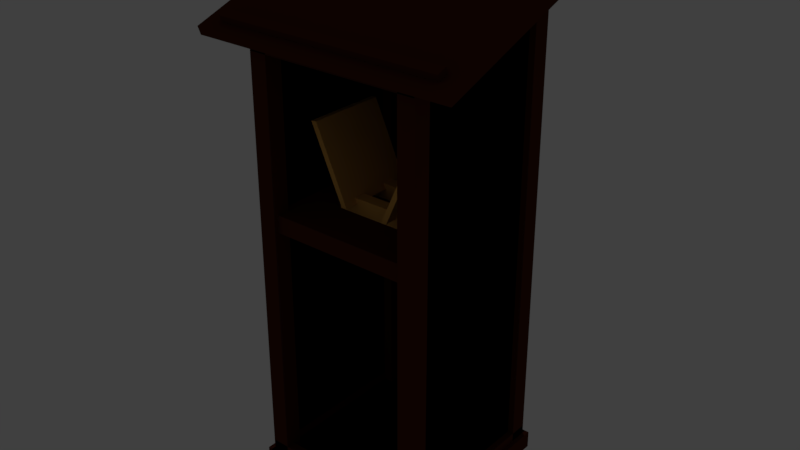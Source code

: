 # Source: simplepulpitJoined.blend  (saved by Blender 2.79.0; exported with 4.5.12 LTS)
import bpy
from mathutils import Matrix  # noqa: F401  (used for matrix-valued properties, if any)

bpy.ops.wm.read_factory_settings(use_empty=True)
scene = bpy.context.scene
scene.name = 'Scene'

# ---- collections
col_collection_1 = bpy.data.collections.new('Collection 1'); scene.collection.children.link(col_collection_1)

# ---- materials (node trees are filled in below, after node groups)
mat_material_004 = bpy.data.materials.new('Material.004')
mat_material_004.alpha_threshold = 0.0
mat_material_004.use_transparent_shadow = False
mat_material_004.diffuse_color = (0.07819, 0.01764, 0.006049, 1.0)
mat_material_004.roughness = 0.5
mat_material_003 = bpy.data.materials.new('Material.003')
mat_material_003.alpha_threshold = 0.0
mat_material_003.use_transparent_shadow = False
mat_material_003.roughness = 0.5
mat_none = bpy.data.materials.new('None')
mat_none.alpha_threshold = 0.0
mat_none.use_transparent_shadow = False
mat_none.diffuse_color = (0.8, 0.4136, 0.09637, 1.0)
mat_none.specular_color = (0.8, 0.8, 0.8)
mat_none.roughness = 0.5
mat_none.specular_intensity = 1.0

# ---- material node trees
mat_material_003.use_nodes = True; mat_material_003.node_tree.nodes.clear()
_N = mat_material_003.node_tree.nodes; _L = mat_material_003.node_tree.links
n0 = _N.new('NodeUndefined'); n0.name = 'Texture'; n0.location = (-240, -4)
n0.inputs[0].default_value = (0.0, 0.0, 0.0)
n1 = _N.new('NodeUndefined'); n1.name = 'Output'; n1.location = (300, 300)
n1.inputs[1].default_value = 1.0
n2 = _N.new('NodeUndefined'); n2.name = 'Texture.002'; n2.location = (-472, 434)
n2.inputs[0].default_value = (0.0, 0.0, 0.0)
n3 = _N.new('ShaderNodeNormalMap'); n3.name = 'Normal Map'; n3.location = (-252, 269)
n4 = _N.new('NodeUndefined'); n4.name = 'Material'; n4.location = (10, 300)
n4.inputs[1].default_value = (1.0, 1.0, 1.0, 1.0)
n4.inputs[3].default_value = (0.0, 0.0, 0.0)
n5 = _N.new('NodeUndefined'); n5.name = 'Texture.001'; n5.location = (-456, 77)
n5.inputs[0].default_value = (0.0, 0.0, 0.0)
_L.new(n4.outputs[0], n1.inputs[0])
_L.new(n0.outputs[1], n4.inputs[0])
_L.new(n0.outputs[0], n4.inputs[2])
_L.new(n5.outputs[1], n3.inputs[1])
_L.new(n5.outputs[0], n3.inputs[0])

# ---- world
world_world = bpy.data.worlds.new('World'); scene.world = world_world
world_world.color = (0.05088, 0.05088, 0.05088)
world_world.use_sun_shadow = False
world_world.sun_shadow_jitter_overblur = 0.0
world_world.cycles.sampling_method = 'MANUAL'

# ---- lights
light_point = bpy.data.lights.new('Point', 'POINT')
light_point.transmission_factor = 0.0
light_point.energy = 250.0
light_point.shadow_buffer_clip_start = 0.5
light_point.shadow_soft_size = 0.2041
light_point.shadow_maximum_resolution = 0.006
light_point.use_absolute_resolution = True

# ---- meshes
me_cube_022 = bpy.data.meshes.new('Cube.022')
me_cube_022.from_pydata([(-1.0, -1.0, -1.0), (-1.0, -1.0, 1.0), (-1.0, 1.0, -1.0), (-1.0, 1.0, 1.0), (1.0, -1.0, -1.0), (1.0, -1.0, 1.0), (1.0, 1.0, -1.0), (1.0, 1.0, 1.0), (-1.685, -1.301, 36.79), (-1.685, -1.339, 38.67), (-1.685, 1.339, 53.89), (-1.685, 1.301, 55.77), (1.685, -1.301, 36.79), (1.685, -1.339, 38.67), (1.685, 1.339, 53.89), (1.685, 1.301, 55.77), (-1.461, -1.184, 39.12), (-1.461, -1.222, 41.0), (-1.461, -1.057, 39.94), (-1.461, -1.095, 41.82), (1.461, -1.184, 39.12), (1.461, -1.222, 41.0), (1.461, -1.057, 39.94), (1.461, -1.095, 41.82), (-0.3258, 1.067, 26.08), (0.3258, 1.067, 26.08), (-0.3258, 1.18, 26.08), (0.3258, 1.18, 26.08), (-0.3258, 1.067, 24.08), (0.3258, 1.067, 24.08), (-0.3258, 1.18, 24.08), (0.3258, 1.18, 24.08), (-0.05618, 1.067, 2.884), (-0.05618, 1.067, 32.88), (-0.05618, 1.18, 2.884), (-0.05618, 1.18, 32.88), (0.05618, 1.067, 2.884), (0.05618, 1.067, 32.88), (0.05618, 1.18, 2.884), (0.05618, 1.18, 32.88), (-1.124, 0.8989, -60.52), (-1.124, 0.8989, 52.28), (-1.124, 1.124, -60.52), (-1.124, 1.124, 52.28), (-0.8989, 0.8989, -60.52), (-0.8989, 0.8989, 52.28), (-0.8989, 1.124, -60.52), (-0.8989, 1.124, 52.28), (-1.112, -1.124, -58.12), (-1.112, -1.124, -56.12), (-1.112, -1.011, -58.12), (-1.112, -1.011, -56.12), (1.112, -1.124, -58.12), (1.112, -1.124, -56.12), (1.112, -1.011, -58.12), (1.112, -1.011, -56.12), (-0.8989, -1.065, -2.786), (-0.8989, -1.065, 1.214), (-0.8989, -0.8964, -2.786), (-0.8989, -0.8964, 1.214), (0.8989, -1.065, -2.786), (0.8989, -1.065, 1.214), (0.8989, -0.8964, -2.786), (0.8989, -0.8964, 1.214), (-1.011, -1.112, -58.12), (-1.011, -1.112, -56.12), (-1.124, -1.112, -58.12), (-1.124, -1.112, -56.12), (-1.011, 1.112, -58.12), (-1.011, 1.112, -56.12), (-1.124, 1.112, -58.12), (-1.124, 1.112, -56.12), (1.124, -1.112, -58.12), (1.124, -1.112, -56.12), (1.011, -1.112, -58.12), (1.011, -1.112, -56.12), (1.124, 1.112, -58.12), (1.124, 1.112, -56.12), (1.011, 1.112, -58.12), (1.011, 1.112, -56.12), (-1.112, 1.011, -58.12), (-1.112, 1.011, -56.12), (-1.112, 1.124, -58.12), (-1.112, 1.124, -56.12), (1.112, 1.011, -58.12), (1.112, 1.011, -56.12), (1.112, 1.124, -58.12), (1.112, 1.124, -56.12), (-1.112, -1.124, 34.98), (-1.112, -1.124, 37.98), (-1.112, -1.011, 34.98), (-1.112, -1.011, 37.98), (1.112, -1.124, 34.98), (1.112, -1.124, 37.98), (1.112, -1.011, 34.98), (1.112, -1.011, 37.98), (1.124, -1.007, 35.23), (1.124, -1.084, 38.99), (1.011, -1.007, 35.23), (1.011, -1.084, 38.99), (1.124, 1.084, 48.78), (1.124, 1.007, 52.54), (1.011, 1.084, 48.78), (1.011, 1.007, 52.54), (-1.112, 1.011, 48.88), (-1.112, 1.011, 52.88), (-1.112, 1.124, 48.88), (-1.112, 1.124, 52.88), (1.112, 1.011, 48.88), (1.112, 1.011, 52.88), (1.112, 1.124, 48.88), (1.112, 1.124, 52.88), (-1.011, -1.007, 35.23), (-1.011, -1.084, 38.99), (-1.124, -1.007, 35.23), (-1.124, -1.084, 38.99), (-1.011, 1.084, 48.78), (-1.011, 1.007, 52.54), (-1.124, 1.084, 48.78), (-1.124, 1.007, 52.54), (-1.124, -1.124, -61.72), (-1.124, -1.124, 38.28), (-1.124, -0.8989, -61.72), (-1.124, -0.8989, 38.28), (-0.8989, -1.124, -61.72), (-0.8989, -1.124, 38.28), (-0.8989, -0.8989, -61.72), (-0.8989, -0.8989, 38.28), (0.8989, -1.124, -61.72), (0.8989, -1.124, 38.28), (0.8989, -0.8989, -61.72), (0.8989, -0.8989, 38.28), (1.124, -1.124, -61.72), (1.124, -1.124, 38.28), (1.124, -0.8989, -61.72), (1.124, -0.8989, 38.28), (0.8989, 0.8989, -60.92), (0.8989, 0.8989, 52.68), (0.8989, 1.124, -60.92), (0.8989, 1.124, 52.68), (1.124, 0.8989, -60.92), (1.124, 0.8989, 52.68), (1.124, 1.124, -60.92), (1.124, 1.124, 52.68), (-0.9551, -1.18, -62.12), (-0.9551, -1.18, -58.12), (-1.18, -1.18, -62.12), (-1.18, -1.18, -58.12), (-0.9551, 1.18, -62.12), (-0.9551, 1.18, -58.12), (-1.18, 1.18, -62.12), (-1.18, 1.18, -58.12), (1.18, -1.18, -62.12), (1.18, -1.18, -58.12), (0.9551, -1.18, -62.12), (0.9551, -1.18, -58.12), (1.18, 1.18, -62.12), (1.18, 1.18, -58.12), (0.9551, 1.18, -62.12), (0.9551, 1.18, -58.12), (-1.124, -1.18, -62.12), (-1.124, -1.18, -58.12), (-1.124, -0.9551, -62.12), (-1.124, -0.9551, -58.12), (1.124, -1.18, -62.12), (1.124, -1.18, -58.12), (1.124, -0.9551, -62.12), (1.124, -0.9551, -58.12), (-1.124, 0.9551, -62.12), (-1.124, 0.9551, -58.12), (-1.124, 1.18, -62.12), (-1.124, 1.18, -58.12), (1.124, 0.9551, -62.12), (1.124, 0.9551, -58.12), (1.124, 1.18, -62.12), (1.124, 1.18, -58.12), (-1.011, 1.022, -58.12), (-1.011, 1.022, 49.88), (-1.011, 1.045, -58.12), (-1.011, 1.045, 49.88), (1.011, 1.022, -58.12), (1.011, 1.022, 49.88), (1.011, 1.045, -58.12), (1.011, 1.045, 49.88), (-1.011, -1.011, -61.98), (-1.011, -1.011, -57.98), (-1.011, 1.011, -61.98), (-1.011, 1.011, -57.98), (1.011, -1.011, -61.98), (1.011, -1.011, -57.98), (1.011, 1.011, -61.98), (1.011, 1.011, -57.98), (-1.022, -1.011, -60.12), (-1.022, -1.011, 36.66), (-1.045, -1.011, -60.12), (-1.045, -1.011, 38.32), (-1.022, 1.011, -60.12), (-1.022, 1.011, 47.88), (-1.045, 1.011, -60.12), (-1.045, 1.011, 47.88), (1.045, -1.011, -60.12), (1.045, -1.011, 37.88), (1.022, -1.011, -60.12), (1.022, -1.011, 37.88), (1.045, 1.011, -60.12), (1.045, 1.011, 47.88), (1.022, 1.011, -60.12), (1.022, 1.011, 47.88), (0.2529, -0.6267, 3.187), (0.6762, -0.6267, 19.98), (0.6762, 0.3749, 19.98), (0.2529, 0.3749, 3.187), (0.7488, 0.3749, 20.04), (0.3255, 0.3749, 3.223), (0.7488, -0.6267, 20.04), (0.3255, -0.6267, 3.223), (-0.3255, -0.6267, 3.223), (-0.7488, -0.6267, 19.84), (-0.7488, 0.3749, 19.84), (-0.3255, 0.3749, 3.223), (-0.6762, 0.3749, 19.98), (-0.2529, 0.3749, 3.303), (-0.6762, -0.6267, 19.98), (-0.2529, -0.6267, 3.303), (-0.5008, 0.04937, 0.9058), (-0.5008, 0.04937, 4.472), (-0.5008, 0.1996, 4.472), (-0.5008, 0.1996, 0.9058), (0.5008, 0.1996, 4.472), (0.5008, 0.1996, 0.9059), (0.5008, 0.04937, 4.472), (0.5008, 0.04937, 0.9059), (-0.5008, -0.4515, 0.9058), (-0.5008, -0.4515, 4.472), (-0.5008, -0.3012, 4.472), (-0.5008, -0.3012, 0.9058), (0.5008, -0.3012, 4.472), (0.5008, -0.3012, 0.9059), (0.5008, -0.4515, 4.472), (0.5008, -0.4515, 0.9059)], [], [(0, 1, 3, 2), (2, 3, 7, 6), (6, 7, 5, 4), (4, 5, 1, 0), (2, 6, 4, 0), (7, 3, 1, 5), (8, 9, 11, 10), (10, 11, 15, 14), (14, 15, 13, 12), (12, 13, 9, 8), (10, 14, 12, 8), (15, 11, 9, 13), (16, 17, 19, 18), (18, 19, 23, 22), (22, 23, 21, 20), (20, 21, 17, 16), (18, 22, 20, 16), (23, 19, 17, 21), (24, 25, 27, 26), (26, 27, 31, 30), (30, 31, 29, 28), (28, 29, 25, 24), (26, 30, 28, 24), (31, 27, 25, 29), (32, 33, 35, 34), (34, 35, 39, 38), (38, 39, 37, 36), (36, 37, 33, 32), (34, 38, 36, 32), (39, 35, 33, 37), (40, 41, 43, 42), (42, 43, 47, 46), (46, 47, 45, 44), (44, 45, 41, 40), (42, 46, 44, 40), (47, 43, 41, 45), (48, 49, 51, 50), (50, 51, 55, 54), (54, 55, 53, 52), (52, 53, 49, 48), (50, 54, 52, 48), (55, 51, 49, 53), (56, 57, 59, 58), (58, 59, 63, 62), (62, 63, 61, 60), (60, 61, 57, 56), (58, 62, 60, 56), (63, 59, 57, 61), (64, 65, 67, 66), (66, 67, 71, 70), (70, 71, 69, 68), (68, 69, 65, 64), (66, 70, 68, 64), (71, 67, 65, 69), (72, 73, 75, 74), (74, 75, 79, 78), (78, 79, 77, 76), (76, 77, 73, 72), (74, 78, 76, 72), (79, 75, 73, 77), (80, 81, 83, 82), (82, 83, 87, 86), (86, 87, 85, 84), (84, 85, 81, 80), (82, 86, 84, 80), (87, 83, 81, 85), (88, 89, 91, 90), (90, 91, 95, 94), (94, 95, 93, 92), (92, 93, 89, 88), (90, 94, 92, 88), (95, 91, 89, 93), (96, 97, 99, 98), (98, 99, 103, 102), (102, 103, 101, 100), (100, 101, 97, 96), (98, 102, 100, 96), (103, 99, 97, 101), (104, 105, 107, 106), (106, 107, 111, 110), (110, 111, 109, 108), (108, 109, 105, 104), (106, 110, 108, 104), (111, 107, 105, 109), (112, 113, 115, 114), (114, 115, 119, 118), (118, 119, 117, 116), (116, 117, 113, 112), (114, 118, 116, 112), (119, 115, 113, 117), (120, 121, 123, 122), (122, 123, 127, 126), (126, 127, 125, 124), (124, 125, 121, 120), (122, 126, 124, 120), (127, 123, 121, 125), (128, 129, 131, 130), (130, 131, 135, 134), (134, 135, 133, 132), (132, 133, 129, 128), (130, 134, 132, 128), (135, 131, 129, 133), (136, 137, 139, 138), (138, 139, 143, 142), (142, 143, 141, 140), (140, 141, 137, 136), (138, 142, 140, 136), (143, 139, 137, 141), (144, 145, 147, 146), (146, 147, 151, 150), (150, 151, 149, 148), (148, 149, 145, 144), (146, 150, 148, 144), (151, 147, 145, 149), (152, 153, 155, 154), (154, 155, 159, 158), (158, 159, 157, 156), (156, 157, 153, 152), (154, 158, 156, 152), (159, 155, 153, 157), (160, 161, 163, 162), (162, 163, 167, 166), (166, 167, 165, 164), (164, 165, 161, 160), (162, 166, 164, 160), (167, 163, 161, 165), (168, 169, 171, 170), (170, 171, 175, 174), (174, 175, 173, 172), (172, 173, 169, 168), (170, 174, 172, 168), (175, 171, 169, 173), (176, 177, 179, 178), (178, 179, 183, 182), (182, 183, 181, 180), (180, 181, 177, 176), (178, 182, 180, 176), (183, 179, 177, 181), (184, 185, 187, 186), (186, 187, 191, 190), (190, 191, 189, 188), (188, 189, 185, 184), (186, 190, 188, 184), (191, 187, 185, 189), (192, 193, 195, 194), (194, 195, 199, 198), (198, 199, 197, 196), (196, 197, 193, 192), (194, 198, 196, 192), (199, 195, 193, 197), (200, 201, 203, 202), (202, 203, 207, 206), (206, 207, 205, 204), (204, 205, 201, 200), (202, 206, 204, 200), (207, 203, 201, 205), (208, 209, 210, 211), (211, 210, 212, 213), (213, 212, 214, 215), (215, 214, 209, 208), (211, 213, 215, 208), (212, 210, 209, 214), (216, 217, 218, 219), (219, 218, 220, 221), (221, 220, 222, 223), (223, 222, 217, 216), (219, 221, 223, 216), (220, 218, 217, 222), (224, 225, 226, 227), (227, 226, 228, 229), (229, 228, 230, 231), (231, 230, 225, 224), (227, 229, 231, 224), (228, 226, 225, 230), (232, 233, 234, 235), (235, 234, 236, 237), (237, 236, 238, 239), (239, 238, 233, 232), (235, 237, 239, 232), (236, 234, 233, 238)])
me_cube_022.polygons.foreach_set('use_smooth', [0, 0, 0, 0, 0, 0, 0, 0, 0, 0, 0, 0, 0, 0, 0, 0, 0, 0, 0, 0, 0, 0, 0, 0, 0, 0, 0, 0, 0, 0, 0, 0, 0, 0, 0, 0, 0, 0, 0, 0, 0, 0, 0, 0, 0, 0, 0, 0, 0, 0, 0, 0, 0, 0, 0, 0, 0, 0, 0, 0, 0, 0, 0, 0, 0, 0, 0, 0, 0, 0, 0, 0, 0, 0, 0, 0, 0, 0, 0, 0, 0, 0, 0, 0, 0, 0, 0, 0, 0, 0, 0, 0, 0, 0, 0, 0, 0, 0, 0, 0, 0, 0, 0, 0, 0, 0, 0, 0, 0, 0, 0, 0, 0, 0, 0, 0, 0, 0, 0, 0, 0, 0, 0, 0, 0, 0, 0, 0, 0, 0, 0, 0, 0, 0, 0, 0, 0, 0, 0, 0, 0, 0, 0, 0, 0, 0, 0, 0, 0, 0, 0, 0, 0, 0, 0, 0, 1, 1, 1, 1, 1, 1, 1, 1, 1, 1, 1, 1, 1, 1, 1, 1, 1, 1, 1, 1, 1, 1, 1, 1])
me_cube_022.polygons.foreach_set('material_index', [0, 0, 0, 0, 0, 0, 0, 0, 0, 0, 0, 0, 0, 0, 0, 0, 0, 0, 0, 0, 0, 0, 0, 0, 0, 0, 0, 0, 0, 0, 0, 0, 0, 0, 0, 0, 0, 0, 0, 0, 0, 0, 0, 0, 0, 0, 0, 0, 0, 0, 0, 0, 0, 0, 0, 0, 0, 0, 0, 0, 0, 0, 0, 0, 0, 0, 0, 0, 0, 0, 0, 0, 0, 0, 0, 0, 0, 0, 0, 0, 0, 0, 0, 0, 0, 0, 0, 0, 0, 0, 0, 0, 0, 0, 0, 0, 0, 0, 0, 0, 0, 0, 0, 0, 0, 0, 0, 0, 0, 0, 0, 0, 0, 0, 0, 0, 0, 0, 0, 0, 0, 0, 0, 0, 0, 0, 0, 0, 0, 0, 0, 0, 1, 1, 1, 1, 1, 1, 1, 1, 1, 1, 1, 1, 1, 1, 1, 1, 1, 1, 1, 1, 1, 1, 1, 1, 2, 2, 2, 2, 2, 2, 2, 2, 2, 2, 2, 2, 2, 2, 2, 2, 2, 2, 2, 2, 2, 2, 2, 2])
_k = set([(208, 209), (208, 211), (208, 215), (209, 210), (209, 214), (210, 211), (210, 212), (211, 213), (212, 213), (212, 214), (213, 215), (214, 215), (216, 217), (216, 219), (216, 223), (217, 218), (217, 222), (218, 219), (218, 220), (219, 221), (220, 221), (220, 222), (221, 223), (222, 223), (224, 225), (224, 227), (224, 231), (225, 226), (225, 230), (226, 227), (226, 228), (227, 229), (228, 229), (228, 230), (229, 231), (230, 231), (232, 233), (232, 235), (232, 239), (233, 234), (233, 238), (234, 235), (234, 236), (235, 237), (236, 237), (236, 238), (237, 239), (238, 239)])
me_cube_022.attributes.new('sharp_edge', 'BOOLEAN', 'EDGE').data.foreach_set('value', [ (min(e.vertices), max(e.vertices)) in _k for e in me_cube_022.edges])
me_cube_022.materials.append(mat_material_004)
me_cube_022.materials.append(mat_material_003)
me_cube_022.materials.append(mat_none)
me_cube_022.use_remesh_preserve_volume = False
me_cube_022.use_remesh_preserve_attributes = False
me_cube_022.use_mirror_vertex_groups = False
me_cube_022.update()
me_cube_022.normals_split_custom_set([tuple(v) for v in zip(*[iter([-1.0, 0.0, 0.0, -1.0, 0.0, 0.0, -1.0, 0.0, 0.0, -1.0, 0.0, 0.0, 0.0, 1.0, 0.0, 0.0, 1.0, 0.0, 0.0, 1.0, 0.0, 0.0, 1.0, 0.0, 1.0, 0.0, 0.0, 1.0, 0.0, 0.0, 1.0, 0.0, 0.0, 1.0, 0.0, 0.0, 0.0, -1.0, 0.0, 0.0, -1.0, 0.0, 0.0, -1.0, 0.0, 0.0, -1.0, 0.0, 0.0, 0.0, -1.0, 0.0, 0.0, -1.0, 0.0, 0.0, -1.0, 0.0, 0.0, -1.0, 0.0, 0.0, 1.0, 0.0, 0.0, 1.0, 0.0, 0.0, 1.0, 0.0, 0.0, 1.0, -1.0, -1.698e-07, 0.0, -1.0, -1.698e-07, 0.0, -1.0, -1.698e-07, 0.0, -1.0, -1.698e-07, 0.0, 0.0, 0.9998, 0.02044, 0.0, 0.9998, 0.02044, 0.0, 0.9998, 0.02044, 0.0, 0.9998, 0.02044, 1.0, 8.488e-08, 0.0, 1.0, 8.488e-08, 0.0, 1.0, 8.488e-08, 0.0, 1.0, 8.488e-08, 0.0, 0.0, -0.9998, -0.02044, 0.0, -0.9998, -0.02044, 0.0, -0.9998, -0.02044, 0.0, -0.9998, -0.02044, 0.0, 0.9883, -0.1525, 0.0, 0.9883, -0.1525, 0.0, 0.9883, -0.1525, 0.0, 0.9883, -0.1525, 0.0, -0.9883, 0.1525, 0.0, -0.9883, 0.1525, 0.0, -0.9883, 0.1525, 0.0, -0.9883, 0.1525, -1.0, 0.0, 0.0, -1.0, 0.0, 0.0, -1.0, 0.0, 0.0, -1.0, 0.0, 0.0, 0.0, 0.9998, 0.02044, 0.0, 0.9998, 0.02044, 0.0, 0.9998, 0.02044, 0.0, 0.9998, 0.02044, 1.0, 8.841e-07, 0.0, 1.0, 8.841e-07, 0.0, 1.0, 8.841e-07, 0.0, 1.0, 8.841e-07, 0.0, 0.0, -0.9998, -0.02044, 0.0, -0.9998, -0.02044, 0.0, -0.9998, -0.02044, 0.0, -0.9998, -0.02044, 0.0, 0.9883, -0.1525, 0.0, 0.9883, -0.1525, 0.0, 0.9883, -0.1525, 0.0, 0.9883, -0.1525, 0.0, -0.9883, 0.1525, 0.0, -0.9883, 0.1525, 0.0, -0.9883, 0.1525, 0.0, -0.9883, 0.1525, 6.512e-06, 8.488e-06, 1.0, 6.512e-06, 8.488e-06, 1.0, 6.512e-06, 8.488e-06, 1.0, 6.512e-06, 8.488e-06, 1.0, 0.0, 1.0, 0.0, 0.0, 1.0, 0.0, 0.0, 1.0, 0.0, 0.0, 1.0, 0.0, -6.376e-06, -8.488e-06, -1.0, -6.376e-06, -8.488e-06, -1.0, -6.376e-06, -8.488e-06, -1.0, -6.376e-06, -8.488e-06, -1.0, 1.829e-07, -1.0, 0.0, 1.829e-07, -1.0, 0.0, 1.829e-07, -1.0, 0.0, 1.829e-07, -1.0, 0.0, -1.0, 0.0, 0.0, -1.0, 0.0, 0.0, -1.0, 0.0, 0.0, -1.0, 0.0, 0.0, 1.0, 0.0, 0.0, 1.0, 0.0, 0.0, 1.0, 0.0, 0.0, 1.0, 0.0, 0.0, -1.0, -1.061e-07, -4.346e-10, -1.0, -1.061e-07, -4.346e-10, -1.0, -1.061e-07, -4.346e-10, -1.0, -1.061e-07, -4.346e-10, 0.0, 1.0, -8.332e-09, 0.0, 1.0, -8.332e-09, 0.0, 1.0, -8.332e-09, 0.0, 1.0, -8.332e-09, 1.0, 7.073e-08, 3.725e-10, 1.0, 7.073e-08, 3.725e-10, 1.0, 7.073e-08, 3.725e-10, 1.0, 7.073e-08, 3.725e-10, 0.0, -1.0, 3.092e-09, 0.0, -1.0, 3.092e-09, 0.0, -1.0, 3.092e-09, 0.0, -1.0, 3.092e-09, 0.0, 0.0, -1.0, 0.0, 0.0, -1.0, 0.0, 0.0, -1.0, 0.0, 0.0, -1.0, 0.0, 0.0, 1.0, 0.0, 0.0, 1.0, 0.0, 0.0, 1.0, 0.0, 0.0, 1.0, -1.0, 0.0, 0.0, -1.0, 0.0, 0.0, -1.0, 0.0, 0.0, -1.0, 0.0, 0.0, 0.0, 1.0, 0.0, 0.0, 1.0, 0.0, 0.0, 1.0, 0.0, 0.0, 1.0, 0.0, 1.0, 0.0, 0.0, 1.0, 0.0, 0.0, 1.0, 0.0, 0.0, 1.0, 0.0, 0.0, 0.0, -1.0, 0.0, 0.0, -1.0, 0.0, 0.0, -1.0, 0.0, 0.0, -1.0, 0.0, 0.0, 0.0, -1.0, 0.0, 0.0, -1.0, 0.0, 0.0, -1.0, 0.0, 0.0, -1.0, 0.0, 0.0, 1.0, 0.0, 0.0, 1.0, 0.0, 0.0, 1.0, 0.0, 0.0, 1.0, -1.0, 0.0, 0.0, -1.0, 0.0, 0.0, -1.0, 0.0, 0.0, -1.0, 0.0, 0.0, 0.0, 1.0, 0.0, 0.0, 1.0, 0.0, 0.0, 1.0, 0.0, 0.0, 1.0, 0.0, 1.0, 0.0, 0.0, 1.0, 0.0, 0.0, 1.0, 0.0, 0.0, 1.0, 0.0, 0.0, 0.0, -1.0, 0.0, 0.0, -1.0, 0.0, 0.0, -1.0, 0.0, 0.0, -1.0, 0.0, 0.0, 0.0, -1.0, 0.0, 0.0, -1.0, 0.0, 0.0, -1.0, 0.0, 0.0, -1.0, 0.0, 0.0, 1.0, 0.0, 0.0, 1.0, 0.0, 0.0, 1.0, 0.0, 0.0, 1.0, -1.0, 0.0, 0.0, -1.0, 0.0, 0.0, -1.0, 0.0, 0.0, -1.0, 0.0, 0.0, 0.0, 1.0, 0.0, 0.0, 1.0, 0.0, 0.0, 1.0, 0.0, 0.0, 1.0, 0.0, 1.0, 0.0, 0.0, 1.0, 0.0, 0.0, 1.0, 0.0, 0.0, 1.0, 0.0, 0.0, 0.0, -1.0, 0.0, 0.0, -1.0, 0.0, 0.0, -1.0, 0.0, 0.0, -1.0, 0.0, 0.0, 0.0, -1.0, 0.0, 0.0, -1.0, 0.0, 0.0, -1.0, 0.0, 0.0, -1.0, 0.0, 0.0, 1.0, 0.0, 0.0, 1.0, 0.0, 0.0, 1.0, 0.0, 0.0, 1.0, 0.0, -1.0, 0.0, 0.0, -1.0, 0.0, 0.0, -1.0, 0.0, 0.0, -1.0, 0.0, -1.0, -5.358e-08, 0.0, -1.0, -5.358e-08, 0.0, -1.0, -5.358e-08, 0.0, -1.0, -5.358e-08, 0.0, 0.0, 1.0, 0.0, 0.0, 1.0, 0.0, 0.0, 1.0, 0.0, 0.0, 1.0, 0.0, 1.0, 0.0, 0.0, 1.0, 0.0, 0.0, 1.0, 0.0, 0.0, 1.0, 0.0, 0.0, 0.0, 0.0, -1.0, 0.0, 0.0, -1.0, 0.0, 0.0, -1.0, 0.0, 0.0, -1.0, 0.0, 0.0, 1.0, 0.0, 0.0, 1.0, 0.0, 0.0, 1.0, 0.0, 0.0, 1.0, 0.0, -1.0, 0.0, 0.0, -1.0, 0.0, 0.0, -1.0, 0.0, 0.0, -1.0, 0.0, -1.0, 0.0, 0.0, -1.0, 0.0, 0.0, -1.0, 0.0, 0.0, -1.0, 0.0, 0.0, 0.0, 1.0, 0.0, 0.0, 1.0, 0.0, 0.0, 1.0, 0.0, 0.0, 1.0, 0.0, 1.0, 0.0, 0.0, 1.0, 0.0, 0.0, 1.0, 0.0, 0.0, 1.0, 0.0, 0.0, 0.0, 0.0, -1.0, 0.0, 0.0, -1.0, 0.0, 0.0, -1.0, 0.0, 0.0, -1.0, 0.0, 0.0, 1.0, 0.0, 0.0, 1.0, 0.0, 0.0, 1.0, 0.0, 0.0, 1.0, -1.0, 0.0, 0.0, -1.0, 0.0, 0.0, -1.0, 0.0, 0.0, -1.0, 0.0, 0.0, 5.358e-08, 1.0, 0.0, 5.358e-08, 1.0, 0.0, 5.358e-08, 1.0, 0.0, 5.358e-08, 1.0, 0.0, 1.0, 0.0, 0.0, 1.0, 0.0, 0.0, 1.0, 0.0, 0.0, 1.0, 0.0, 0.0, -5.358e-08, -1.0, 0.0, -5.358e-08, -1.0, 0.0, -5.358e-08, -1.0, 0.0, -5.358e-08, -1.0, 0.0, -8.983e-07, 0.0, -1.0, -8.983e-07, 0.0, -1.0, -8.983e-07, 0.0, -1.0, -8.983e-07, 0.0, -1.0, -5.547e-08, 0.0, 1.0, -5.547e-08, 0.0, 1.0, -5.547e-08, 0.0, 1.0, -5.547e-08, 0.0, 1.0, -1.0, 0.0, 0.0, -1.0, 0.0, 0.0, -1.0, 0.0, 0.0, -1.0, 0.0, 0.0, 0.0, 1.0, 0.0, 0.0, 1.0, 0.0, 0.0, 1.0, 0.0, 0.0, 1.0, 0.0, 1.0, 0.0, 0.0, 1.0, 0.0, 0.0, 1.0, 0.0, 0.0, 1.0, 0.0, 0.0, 0.0, -1.0, 0.0, 0.0, -1.0, 0.0, 0.0, -1.0, 0.0, 0.0, -1.0, 0.0, 0.0, 0.0, -1.0, 0.0, 0.0, -1.0, 0.0, 0.0, -1.0, 0.0, 0.0, -1.0, 0.0, 0.0, 1.0, 0.0, 0.0, 1.0, 0.0, 0.0, 1.0, 0.0, 0.0, 1.0, 0.0, -0.9998, -0.02044, 0.0, -0.9998, -0.02044, 0.0, -0.9998, -0.02044, 0.0, -0.9998, -0.02044, -1.0, 0.0, 0.0, -1.0, 0.0, 0.0, -1.0, 0.0, 0.0, -1.0, 0.0, 0.0, 0.0, 0.9998, 0.02044, 0.0, 0.9998, 0.02044, 0.0, 0.9998, 0.02044, 0.0, 0.9998, 0.02044, 1.0, 0.0, 0.0, 1.0, 0.0, 0.0, 1.0, 0.0, 0.0, 1.0, 0.0, 0.0, 0.0, 0.9883, -0.1525, 0.0, 0.9883, -0.1525, 0.0, 0.9883, -0.1525, 0.0, 0.9883, -0.1525, 0.0, -0.9883, 0.1525, 0.0, -0.9883, 0.1525, 0.0, -0.9883, 0.1525, 0.0, -0.9883, 0.1525, -1.0, 0.0, 0.0, -1.0, 0.0, 0.0, -1.0, 0.0, 0.0, -1.0, 0.0, 0.0, 5.358e-08, 1.0, 0.0, 5.358e-08, 1.0, 0.0, 5.358e-08, 1.0, 0.0, 5.358e-08, 1.0, 0.0, 1.0, 0.0, 0.0, 1.0, 0.0, 0.0, 1.0, 0.0, 0.0, 1.0, 0.0, 0.0, -5.358e-08, -1.0, 0.0, -5.358e-08, -1.0, 0.0, -5.358e-08, -1.0, 0.0, -5.358e-08, -1.0, 0.0, -4.214e-07, 0.0, -1.0, -4.214e-07, 0.0, -1.0, -4.214e-07, 0.0, -1.0, -4.214e-07, 0.0, -1.0, 4.214e-07, 0.0, 1.0, 4.214e-07, 0.0, 1.0, 4.214e-07, 0.0, 1.0, 4.214e-07, 0.0, 1.0, 0.0, -0.9998, -0.02044, 0.0, -0.9998, -0.02044, 0.0, -0.9998, -0.02044, 0.0, -0.9998, -0.02044, -1.0, 5.358e-08, -1.03e-09, -1.0, 5.358e-08, -1.03e-09, -1.0, 5.358e-08, -1.03e-09, -1.0, 5.358e-08, -1.03e-09, 0.0, 0.9998, 0.02044, 0.0, 0.9998, 0.02044, 0.0, 0.9998, 0.02044, 0.0, 0.9998, 0.02044, 1.0, -8.038e-08, 0.0, 1.0, -8.038e-08, 0.0, 1.0, -8.038e-08, 0.0, 1.0, -8.038e-08, 0.0, 0.0, 0.9883, -0.1525, 0.0, 0.9883, -0.1525, 0.0, 0.9883, -0.1525, 0.0, 0.9883, -0.1525, 0.0, -0.9883, 0.1525, 0.0, -0.9883, 0.1525, 0.0, -0.9883, 0.1525, 0.0, -0.9883, 0.1525, -1.0, 0.0, 0.0, -1.0, 0.0, 0.0, -1.0, 0.0, 0.0, -1.0, 0.0, 0.0, 0.0, 1.0, 0.0, 0.0, 1.0, 0.0, 0.0, 1.0, 0.0, 0.0, 1.0, 0.0, 1.0, 0.0, 0.0, 1.0, 0.0, 0.0, 1.0, 0.0, 0.0, 1.0, 0.0, 0.0, 0.0, -1.0, 0.0, 0.0, -1.0, 0.0, 0.0, -1.0, 0.0, 0.0, -1.0, 0.0, 0.0, 0.0, -1.0, 0.0, 0.0, -1.0, 0.0, 0.0, -1.0, 0.0, 0.0, -1.0, 0.0, 0.0, 1.0, 0.0, 0.0, 1.0, 0.0, 0.0, 1.0, 0.0, 0.0, 1.0, -1.0, 0.0, 0.0, -1.0, 0.0, 0.0, -1.0, 0.0, 0.0, -1.0, 0.0, 0.0, 0.0, 1.0, 0.0, 0.0, 1.0, 0.0, 0.0, 1.0, 0.0, 0.0, 1.0, 0.0, 1.0, 0.0, 0.0, 1.0, 0.0, 0.0, 1.0, 0.0, 0.0, 1.0, 0.0, 0.0, 0.0, -1.0, 0.0, 0.0, -1.0, 0.0, 0.0, -1.0, 0.0, 0.0, -1.0, 0.0, 0.0, 0.0, -1.0, 0.0, 0.0, -1.0, 0.0, 0.0, -1.0, 0.0, 0.0, -1.0, 0.0, 0.0, 1.0, 0.0, 0.0, 1.0, 0.0, 0.0, 1.0, 0.0, 0.0, 1.0, -1.0, 0.0, 0.0, -1.0, 0.0, 0.0, -1.0, 0.0, 0.0, -1.0, 0.0, 0.0, 0.0, 1.0, 0.0, 0.0, 1.0, 0.0, 0.0, 1.0, 0.0, 0.0, 1.0, 0.0, 1.0, 0.0, 0.0, 1.0, 0.0, 0.0, 1.0, 0.0, 0.0, 1.0, 0.0, 0.0, 0.0, -1.0, 0.0, 0.0, -1.0, 0.0, 0.0, -1.0, 0.0, 0.0, -1.0, 0.0, 0.0, 0.0, -1.0, 0.0, 0.0, -1.0, 0.0, 0.0, -1.0, 0.0, 0.0, -1.0, 0.0, 0.0, 1.0, 0.0, 0.0, 1.0, 0.0, 0.0, 1.0, 0.0, 0.0, 1.0, 0.0, -1.0, 0.0, 0.0, -1.0, 0.0, 0.0, -1.0, 0.0, 0.0, -1.0, 0.0, -1.0, -5.052e-08, 0.0, -1.0, -5.052e-08, 0.0, -1.0, -5.052e-08, 0.0, -1.0, -5.052e-08, 0.0, 0.0, 1.0, 0.0, 0.0, 1.0, 0.0, 0.0, 1.0, 0.0, 0.0, 1.0, 0.0, 1.0, 5.052e-08, 0.0, 1.0, 5.052e-08, 0.0, 1.0, 5.052e-08, 0.0, 1.0, 5.052e-08, 0.0, 0.0, 0.0, -1.0, 0.0, 0.0, -1.0, 0.0, 0.0, -1.0, 0.0, 0.0, -1.0, 0.0, 0.0, 1.0, 0.0, 0.0, 1.0, 0.0, 0.0, 1.0, 0.0, 0.0, 1.0, 0.0, -1.0, 0.0, 0.0, -1.0, 0.0, 0.0, -1.0, 0.0, 0.0, -1.0, 0.0, -1.0, 0.0, 0.0, -1.0, 0.0, 0.0, -1.0, 0.0, 0.0, -1.0, 0.0, 0.0, 0.0, 1.0, 0.0, 0.0, 1.0, 0.0, 0.0, 1.0, 0.0, 0.0, 1.0, 0.0, 1.0, 0.0, 0.0, 1.0, 0.0, 0.0, 1.0, 0.0, 0.0, 1.0, 0.0, 0.0, 0.0, 0.0, -1.0, 0.0, 0.0, -1.0, 0.0, 0.0, -1.0, 0.0, 0.0, -1.0, 0.0, 0.0, 1.0, 0.0, 0.0, 1.0, 0.0, 0.0, 1.0, 0.0, 0.0, 1.0, -1.0, 0.0, 0.0, -1.0, 0.0, 0.0, -1.0, 0.0, 0.0, -1.0, 0.0, 0.0, 0.0, 1.0, 0.0, 0.0, 1.0, 0.0, 0.0, 1.0, 0.0, 0.0, 1.0, 0.0, 1.0, 0.0, 0.0, 1.0, 0.0, 0.0, 1.0, 0.0, 0.0, 1.0, 0.0, 0.0, 0.0, -1.0, 0.0, 0.0, -1.0, 0.0, 0.0, -1.0, 0.0, 0.0, -1.0, 0.0, 0.0, 0.0, -1.0, 0.0, 0.0, -1.0, 0.0, 0.0, -1.0, 0.0, 0.0, -1.0, 0.0, 0.0, 1.0, 0.0, 0.0, 1.0, 0.0, 0.0, 1.0, 0.0, 0.0, 1.0, -1.0, 0.0, 0.0, -1.0, 0.0, 0.0, -1.0, 0.0, 0.0, -1.0, 0.0, 0.0, 0.0, 1.0, 0.0, 0.0, 1.0, 0.0, 0.0, 1.0, 0.0, 0.0, 1.0, 0.0, 1.0, 0.0, 0.0, 1.0, 0.0, 0.0, 1.0, 0.0, 0.0, 1.0, 0.0, 0.0, -2.652e-08, -1.0, 0.0, -2.652e-08, -1.0, 0.0, -2.652e-08, -1.0, 0.0, -2.652e-08, -1.0, 0.0, -2.223e-07, 0.0, -1.0, -2.223e-07, 0.0, -1.0, -2.223e-07, 0.0, -1.0, -2.223e-07, 0.0, -1.0, 6.945e-07, 0.0, 1.0, 6.945e-07, 0.0, 1.0, 6.945e-07, 0.0, 1.0, 6.945e-07, 0.0, 1.0, -1.0, 0.0, 0.0, -1.0, 0.0, 0.0, -1.0, 0.0, 0.0, -1.0, 0.0, 0.0, 5.894e-08, 1.0, 0.0, 5.894e-08, 1.0, 0.0, 5.894e-08, 1.0, 0.0, 5.894e-08, 1.0, 0.0, 1.0, 0.0, 0.0, 1.0, 0.0, 0.0, 1.0, 0.0, 0.0, 1.0, 0.0, 0.0, -5.894e-08, -1.0, 0.0, -5.894e-08, -1.0, 0.0, -5.894e-08, -1.0, 0.0, -5.894e-08, -1.0, 0.0, 3.051e-07, 0.0, -1.0, 3.051e-07, 0.0, -1.0, 3.051e-07, 0.0, -1.0, 3.051e-07, 0.0, -1.0, -3.051e-07, 0.0, 1.0, -3.051e-07, 0.0, 1.0, -3.051e-07, 0.0, 1.0, -3.051e-07, 0.0, 1.0, -1.0, -1.179e-07, 0.0, -1.0, -1.179e-07, 0.0, -1.0, -1.179e-07, 0.0, -1.0, -1.179e-07, 0.0, 0.0, 1.0, 0.0, 0.0, 1.0, 0.0, 0.0, 1.0, 0.0, 0.0, 1.0, 0.0, 1.0, 1.179e-07, 0.0, 1.0, 1.179e-07, 0.0, 1.0, 1.179e-07, 0.0, 1.0, 1.179e-07, 0.0, 0.0, -1.0, 0.0, 0.0, -1.0, 0.0, 0.0, -1.0, 0.0, 0.0, -1.0, 0.0, 0.0, 0.0, -1.0, 0.0, 0.0, -1.0, 0.0, 0.0, -1.0, 0.0, 0.0, -1.0, 0.0, 0.0, 1.0, 0.0, 0.0, 1.0, 0.0, 0.0, 1.0, 0.0, 0.0, 1.0, 0.0, -1.0, 0.0, 0.0, -1.0, 0.0, 0.0, -1.0, 0.0, 0.0, -1.0, 0.0, -1.0, -2.193e-07, 0.0, -1.0, -2.193e-07, 0.0, -1.0, -2.193e-07, 0.0, -1.0, -2.193e-07, 0.0, 0.0, 1.0, 0.0, 0.0, 1.0, 0.0, 0.0, 1.0, 0.0, 0.0, 1.0, 0.0, 1.0, 1.474e-07, 0.0, 1.0, 1.474e-07, 0.0, 1.0, 1.474e-07, 0.0, 1.0, 1.474e-07, 0.0, 0.0, 0.0, -1.0, 0.0, 0.0, -1.0, 0.0, 0.0, -1.0, 0.0, 0.0, -1.0, 0.9901, -0.1377, 0.02679, 0.9901, -0.1377, 0.02679, 0.9901, -0.1377, 0.02679, 0.9901, -0.1377, 0.02679, 0.0, -1.0, 0.0, 0.0, -1.0, 0.0, 0.0, -1.0, 0.0, 0.0, -1.0, 0.0, -1.0, -2.197e-07, 0.0, -1.0, -2.197e-07, 0.0, -1.0, -2.197e-07, 0.0, -1.0, -2.197e-07, 0.0, 0.0, 1.0, 0.0, 0.0, 1.0, 0.0, 0.0, 1.0, 0.0, 0.0, 1.0, 0.0, 1.0, 2.197e-07, 0.0, 1.0, 2.197e-07, 0.0, 1.0, 2.197e-07, 0.0, 1.0, 2.197e-07, 0.0, 0.0, 0.0, -1.0, 0.0, 0.0, -1.0, 0.0, 0.0, -1.0, 0.0, 0.0, -1.0, 0.0, -0.9802, 0.1982, 0.0, -0.9802, 0.1982, 0.0, -0.9802, 0.1982, 0.0, -0.9802, 0.1982, -0.9997, -8.5e-08, 0.02519, -0.9997, -8.5e-08, 0.02519, -0.9997, -8.5e-08, 0.02519, -0.9997, -8.5e-08, 0.02519, -7.059e-09, 1.0, 1.241e-08, -7.059e-09, 1.0, 1.241e-08, -7.059e-09, 1.0, 1.241e-08, -7.059e-09, 1.0, 1.241e-08, 0.9997, 1.132e-07, -0.02516, 0.9997, 1.132e-07, -0.02516, 0.9997, 1.132e-07, -0.02516, 0.9997, 1.132e-07, -0.02516, 9.412e-09, -1.0, 0.0, 9.412e-09, -1.0, 0.0, 9.412e-09, -1.0, 0.0, 9.412e-09, -1.0, 0.0, 0.4362, 2.35e-06, -0.8999, 0.4362, 2.35e-06, -0.8999, 0.4362, 2.35e-06, -0.8999, 0.4362, 2.35e-06, -0.8999, -0.6344, -2.969e-06, 0.773, -0.6344, -2.969e-06, 0.773, -0.6344, -2.969e-06, 0.773, -0.6344, -2.969e-06, 0.773, -0.9997, 1.145e-07, -0.02546, -0.9997, 1.145e-07, -0.02546, -0.9997, 1.145e-07, -0.02546, -0.9997, 1.145e-07, -0.02546, -1.583e-08, 1.0, 1.186e-08, -1.583e-08, 1.0, 1.186e-08, -1.583e-08, 1.0, 1.186e-08, -1.583e-08, 1.0, 1.186e-08, 0.9997, -2.853e-08, 0.02537, 0.9997, -2.853e-08, 0.02537, 0.9997, -2.853e-08, 0.02537, 0.9997, -2.853e-08, 0.02537, 1.055e-08, -1.0, 0.0, 1.055e-08, -1.0, 0.0, 1.055e-08, -1.0, 0.0, 1.055e-08, -1.0, 0.0, 0.7405, 1.927e-06, -0.6721, 0.7405, 1.927e-06, -0.6721, 0.7405, 1.927e-06, -0.6721, 0.7405, 1.927e-06, -0.6721, -0.8909, -1.721e-06, 0.4542, -0.8909, -1.721e-06, 0.4542, -0.8909, -1.721e-06, 0.4542, -0.8909, -1.721e-06, 0.4542, -1.0, 0.0, 0.0, -1.0, 0.0, 0.0, -1.0, 0.0, 0.0, -1.0, 0.0, 0.0, -5.769e-14, 1.0, 8.344e-09, -5.769e-14, 1.0, 8.344e-09, -5.769e-14, 1.0, 8.344e-09, -5.769e-14, 1.0, 8.344e-09, 1.0, -2.225e-07, 0.0, 1.0, -2.225e-07, 0.0, 1.0, -2.225e-07, 0.0, 1.0, -2.225e-07, 0.0, 5.57e-14, -1.0, -8.344e-09, 5.57e-14, -1.0, -8.344e-09, 5.57e-14, -1.0, -8.344e-09, 5.57e-14, -1.0, -8.344e-09, 7.03e-06, 2.777e-06, -1.0, 7.03e-06, 2.777e-06, -1.0, 7.03e-06, 2.777e-06, -1.0, 7.03e-06, 2.777e-06, -1.0, -6.733e-06, -1.587e-06, 1.0, -6.733e-06, -1.587e-06, 1.0, -6.733e-06, -1.587e-06, 1.0, -6.733e-06, -1.587e-06, 1.0, -1.0, 0.0, 0.0, -1.0, 0.0, 0.0, -1.0, 0.0, 0.0, -1.0, 0.0, 0.0, 0.0, 1.0, 0.0, 0.0, 1.0, 0.0, 0.0, 1.0, 0.0, 0.0, 1.0, 0.0, 1.0, 0.0, 0.0, 1.0, 0.0, 0.0, 1.0, 0.0, 0.0, 1.0, 0.0, 0.0, 5.769e-14, -1.0, -8.344e-09, 5.769e-14, -1.0, -8.344e-09, 5.769e-14, -1.0, -8.344e-09, 5.769e-14, -1.0, -8.344e-09, 6.931e-06, 2.975e-06, -1.0, 6.931e-06, 2.975e-06, -1.0, 6.931e-06, 2.975e-06, -1.0, 6.931e-06, 2.975e-06, -1.0, -7.129e-06, -4.761e-06, 1.0, -7.129e-06, -4.761e-06, 1.0, -7.129e-06, -4.761e-06, 1.0, -7.129e-06, -4.761e-06, 1.0])] * 3)])

# ---- objects
ob_point = bpy.data.objects.new('Point', light_point)
ob_cube_002 = bpy.data.objects.new('Cube.002', me_cube_022)

# ---- transforms, parenting, visibility, modifiers, constraints
ob_point.location = (-4.771, 5.41, 6.706)
ob_point.lineart.crease_threshold = 0.0
ob_cube_002.location = (0.0, 0.0, 3.11)
ob_cube_002.scale = (0.89, 0.89, 0.05)
ob_cube_002.lineart.crease_threshold = 0.0
_vg = ob_cube_002.vertex_groups.new(name='Group')
_vg = ob_cube_002.vertex_groups.new(name='Group.001')
_vg = ob_cube_002.vertex_groups.new(name='Group.002')

# ---- collection membership
col_collection_1.objects.link(ob_point)
col_collection_1.objects.link(ob_cube_002)

# ---- scene / render settings (as saved in the file)
scene.frame_start = 1; scene.frame_end = 250; scene.frame_set(1)
scene.render.engine = 'BLENDER_EEVEE_NEXT'
scene.render.resolution_percentage = 50
scene.render.dither_intensity = 0.0
scene.cycles.use_denoising = False
scene.cycles.samples = 128
scene.cycles.sampling_pattern = 'TABULATED_SOBOL'
scene.cycles.use_adaptive_sampling = False
scene.cycles.use_light_tree = False
scene.cycles.blur_glossy = 0.0
scene.cycles.sample_clamp_indirect = 0.0
scene.view_settings.view_transform = 'Standard'
scene.unit_settings.scale_length = 0.49
bpy.context.view_layer.update()

# ---- added for rendering (the .blend has no active camera): camera
cam_auto = bpy.data.cameras.new('AutoCamera')
cam_auto.lens = 50.0
cam_auto.sensor_width = 36.0
cam_auto.clip_end = 1000.0
ob_auto_camera = bpy.data.objects.new('AutoCamera', cam_auto)
scene.collection.objects.link(ob_auto_camera)
ob_auto_camera.location = (6.50466, -7.8056, 8.15538)
ob_auto_camera.rotation_euler = (1.09748, -7.21219e-08, 0.694738)
scene.camera = ob_auto_camera
bpy.context.view_layer.update()
